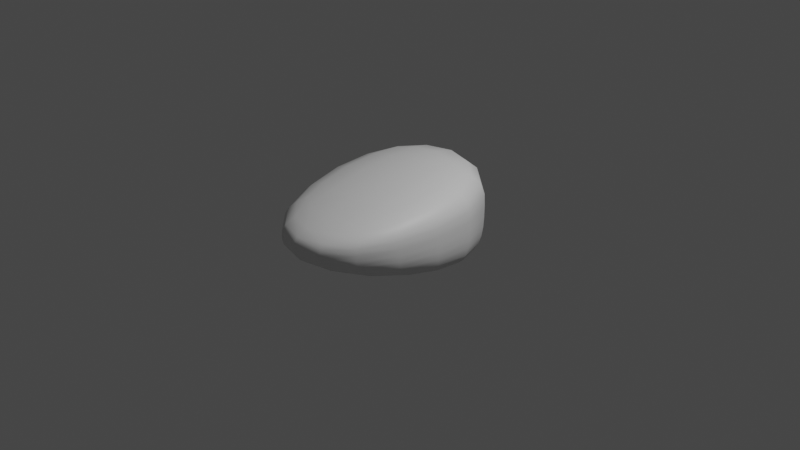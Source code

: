 # Source: NewsboyHat.blend  (saved by Blender 3.6.13; exported with 4.5.12 LTS)
import bpy
from mathutils import Matrix  # noqa: F401  (used for matrix-valued properties, if any)

bpy.ops.wm.read_factory_settings(use_empty=True)
scene = bpy.context.scene
scene.name = 'Scene'

# ---- collections
col_collection = bpy.data.collections.new('Collection'); scene.collection.children.link(col_collection)

# ---- materials (node trees are filled in below, after node groups)
mat_material = bpy.data.materials.new('Material')
mat_material.alpha_threshold = 0.0
mat_material.use_transparent_shadow = False
mat_material.roughness = 0.5
mat_material.line_color = (0.0, 0.0, 0.0, 1.0)

# ---- material node trees
mat_material.use_nodes = True; mat_material.node_tree.nodes.clear()
_N = mat_material.node_tree.nodes; _L = mat_material.node_tree.links
n0 = _N.new('ShaderNodeOutputMaterial'); n0.name = 'Material Output'; n0.location = (300, 300)
n1 = _N.new('ShaderNodeBsdfPrincipled'); n1.name = 'Principled BSDF'; n1.location = (10, 300)
n1.distribution = 'GGX'
n1.subsurface_method = 'RANDOM_WALK_SKIN'
n1.inputs[3].default_value = 1.45
n1.inputs[27].default_value = (0.0, 0.0, 0.0, 1.0)
n1.inputs[28].default_value = 1.0
_L.new(n1.outputs[0], n0.inputs[0])
n0.is_active_output = True

# ---- world
world_world = bpy.data.worlds.new('World'); scene.world = world_world
world_world.use_nodes = True; world_world.node_tree.nodes.clear()
_N = world_world.node_tree.nodes; _L = world_world.node_tree.links
n0 = _N.new('ShaderNodeOutputWorld'); n0.name = 'World Output'; n0.location = (300, 300)
n1 = _N.new('ShaderNodeBackground'); n1.name = 'Background'; n1.location = (10, 300)
n1.inputs[0].default_value = (0.05088, 0.05088, 0.05088, 1.0)
_L.new(n1.outputs[0], n0.inputs[0])
n0.is_active_output = True
world_world.color = (0.05088, 0.05088, 0.05088)
world_world.use_sun_shadow = False
world_world.sun_shadow_jitter_overblur = 0.0

# ---- cameras
cam_camera = bpy.data.cameras.new('Camera')
cam_camera.clip_end = 100.0
cam_camera.ortho_scale = 7.314

# ---- lights
light_light = bpy.data.lights.new('Light', 'POINT')
light_light.transmission_factor = 0.0
light_light.energy = 1000.0
light_light.shadow_soft_size = 0.1
light_light.shadow_maximum_resolution = 0.006
light_light.use_absolute_resolution = True

# ---- meshes
me_cube = bpy.data.meshes.new('Cube')
me_cube.from_pydata([(0.7294, 1.449, 0.3189), (0.7294, 1.449, 0.1507), (1.0, -1.0, 0.8063), (1.0, -1.0, 0.1468), (-0.7297, 1.449, 0.3189), (-0.7292, 1.448, 0.1507), (-1.001, -1.0, 0.8063), (-1.0, -1.0, 0.1468), (-0.5979, 0.5979, -0.3406), (-0.5979, -0.5979, -0.5471), (0.5979, 0.5982, -0.3411), (0.5979, -0.5982, -0.5476), (-0.7292, 1.448, -0.01338), (-1.0, -1.0, -0.3555), (0.7294, 1.449, -0.01346), (1.0, -1.0, -0.3558), (-0.5979, 0.5979, 0.624), (-0.5979, -0.5979, 0.624), (0.5979, 0.5982, 0.6242), (0.5979, -0.5982, 0.6242)], [], [(0, 4, 6, 2), (3, 2, 6, 7), (7, 6, 4, 5), (5, 1, 14, 12), (1, 0, 2, 3), (5, 4, 0, 1), (10, 11, 19, 18), (3, 7, 13, 15), (7, 5, 12, 13), (1, 3, 15, 14), (8, 9, 13, 12), (10, 8, 12, 14), (9, 11, 15, 13), (11, 10, 14, 15), (16, 18, 19, 17), (8, 10, 18, 16), (11, 9, 17, 19), (9, 8, 16, 17)])
me_cube.polygons.foreach_set('use_smooth', [True] * 18)
_uv = me_cube.uv_layers.new(name='UVMap')
_uv.uv.foreach_set('vector', [0.1354, 0.64, 0.8646, 0.64, 1.0, 1.0, 0.0, 1.0, 0.0, 0.5129, 0.0, 1.0, 1.0, 1.0, 0.9996, 0.5129, 0.9996, 0.5129, 1.0, 1.0, 0.8646, 0.64, 0.8643, 0.5158, 0.8643, 0.5158, 0.1354, 0.5158, 0.1354, 0.3945, 0.8643, 0.3946, 0.1354, 0.5158, 0.1354, 0.64, 0.0, 1.0, 0.0, 0.5129, 0.8643, 0.5158, 0.8646, 0.64, 0.1354, 0.64, 0.1354, 0.5158, 0.201, 0.1525, 0.201, 0.0, 0.201, 0.8655, 0.201, 0.8655, 0.0, 0.5129, 0.9996, 0.5129, 0.9996, 0.1419, 0.0, 0.1416, 0.9996, 0.5129, 0.8643, 0.5158, 0.8643, 0.3946, 0.9996, 0.1419, 0.1354, 0.5158, 0.0, 0.5129, 0.0, 0.1416, 0.1354, 0.3945, 0.7987, 0.1529, 0.7987, 0.0003311, 0.9996, 0.1419, 0.8643, 0.3946, 0.201, 0.1525, 0.7987, 0.1529, 0.8643, 0.3946, 0.1354, 0.3945, 0.7987, 0.0003311, 0.201, 0.0, 0.0, 0.1416, 0.9996, 0.1419, 0.201, 0.0, 0.201, 0.1525, 0.1354, 0.3945, 0.0, 0.1416, 0.7987, 0.8654, 0.201, 0.8655, 0.201, 0.8655, 0.7987, 0.8654, 0.7987, 0.1529, 0.201, 0.1525, 0.201, 0.8655, 0.7987, 0.8654, 0.201, 0.0, 0.7987, 0.0003311, 0.7987, 0.8654, 0.201, 0.8655, 0.7987, 0.0003311, 0.7987, 0.1529, 0.7987, 0.8654, 0.7987, 0.8654])
_uv.active_render = True
_uv = me_cube.uv_layers.new(name='UVMap.001')
_uv.uv.foreach_set('vector', [0.1354, 0.0, 0.8646, 3.782e-07, 1.0, 1.0, 0.0, 1.0, 0.0, 1.0, 0.0, 1.0, 1.0, 1.0, 0.9996, 0.9998, 0.9996, 0.9998, 1.0, 1.0, 0.8646, 3.782e-07, 0.8643, 0.0001891, 0.8643, 0.0001891, 0.1354, 0.0, 0.1354, 0.0, 0.8643, 0.0001891, 0.1354, 0.0, 0.1354, 0.0, 0.0, 1.0, 0.0, 1.0, 0.8643, 0.0001891, 0.8646, 3.782e-07, 0.1354, 0.0, 0.1354, 0.0, 0.201, 0.3473, 0.201, 0.8357, 0.201, 0.8357, 0.201, 0.3473, 0.0, 1.0, 0.9996, 0.9998, 0.9996, 0.9998, 0.0, 1.0, 0.9996, 0.9998, 0.8643, 0.0001891, 0.8643, 0.0001891, 0.9996, 0.9998, 0.1354, 0.0, 0.0, 1.0, 0.0, 1.0, 0.1354, 0.0, 0.7987, 0.3474, 0.7987, 0.8356, 0.9996, 0.9998, 0.8643, 0.0001891, 0.201, 0.3473, 0.7987, 0.3474, 0.8643, 0.0001891, 0.1354, 0.0, 0.7987, 0.8356, 0.201, 0.8357, 0.0, 1.0, 0.9996, 0.9998, 0.201, 0.8357, 0.201, 0.3473, 0.1354, 0.0, 0.0, 1.0, 0.7987, 0.3474, 0.201, 0.3473, 0.201, 0.8357, 0.7987, 0.8356, 0.7987, 0.3474, 0.201, 0.3473, 0.201, 0.3473, 0.7987, 0.3474, 0.201, 0.8357, 0.7987, 0.8356, 0.7987, 0.8356, 0.201, 0.8357, 0.7987, 0.8356, 0.7987, 0.3474, 0.7987, 0.3474, 0.7987, 0.8356])
me_cube.materials.append(mat_material)
me_cube.use_mirror_vertex_groups = False
me_cube.update()
arm_armature = bpy.data.armatures.new('Armature')  # bones are not reproduced

# ---- objects
ob_newsboyhat = bpy.data.objects.new('NewsboyHat', me_cube)
ob_light = bpy.data.objects.new('Light', light_light)
ob_camera = bpy.data.objects.new('Camera', cam_camera)
ob_armature = bpy.data.objects.new('Armature', arm_armature)

# ---- transforms, parenting, visibility, modifiers, constraints
ob_newsboyhat.parent = ob_armature
ob_newsboyhat.matrix_parent_inverse = Matrix(((1.342, -0.0, 0.0, -0.0), (-0.0, 1.342, -0.0, 0.0), (0.0, -0.0, 1.342, 0.4388), (-0.0, 0.0, -0.0, 1.0)))
ob_newsboyhat.location = (0.0, 0.0, 0.0)
ob_newsboyhat.lock_rotations_4d = False
ob_newsboyhat.empty_display_type = 'ARROWS'
ob_newsboyhat.lineart.crease_threshold = 0.0
_vg = ob_newsboyhat.vertex_groups.new(name='Bone')
_vg.add([0, 1, 2, 3, 4, 5, 6, 7, 8, 9, 10, 11, 12, 13, 14, 15, 16, 17, 18, 19], 1.0, 'REPLACE')
_m = ob_newsboyhat.modifiers.new('Subdivision', 'SUBSURF')
_m.levels = 2
_m = ob_newsboyhat.modifiers.new('Armature', 'ARMATURE')
_m.object = ob_armature
ob_light.location = (4.076, 1.005, 5.904)
ob_light.rotation_euler = (0.6503, 0.05522, 1.866)
ob_light.lock_rotations_4d = False
ob_light.empty_display_type = 'ARROWS'
ob_light.color = (0.0, 0.0, 0.0, 0.0)
ob_light.lineart.crease_threshold = 0.0
ob_camera.location = (7.359, -6.926, 4.958)
ob_camera.rotation_euler = (1.109, 0.0, 0.8149)
ob_camera.lock_rotations_4d = False
ob_camera.empty_display_type = 'ARROWS'
ob_camera.color = (0.0, 0.0, 0.0, 0.0)
ob_camera.display_type = 'WIRE'
ob_camera.lineart.crease_threshold = 0.0
ob_armature.location = (0.0, 0.0, -0.3271)
ob_armature.rotation_euler = (0.0, -0.0, 3.142)
ob_armature.scale = (0.7454, 0.7454, 0.7454)

# ---- collection membership
col_collection.objects.link(ob_newsboyhat)
col_collection.objects.link(ob_light)
col_collection.objects.link(ob_camera)
col_collection.objects.link(ob_armature)

# ---- scene / render settings (as saved in the file)
scene.camera = ob_camera
scene.frame_start = 1; scene.frame_end = 250; scene.frame_set(1)
scene.render.engine = 'BLENDER_EEVEE_NEXT'
scene.cycles.sampling_pattern = 'TABULATED_SOBOL'
scene.view_settings.view_transform = 'Filmic'
bpy.context.view_layer.update()
